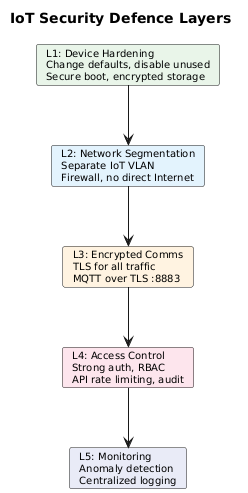

The diagram above was rendered by PlantUML. Its source (embedded in the PNG):
@startuml
skinparam backgroundColor white
skinparam defaultFontName Arial
skinparam defaultFontSize 10
skinparam shadowing false
title IoT Security Defence Layers

card "L1: Device Hardening\nChange defaults, disable unused\nSecure boot, encrypted storage" as l1 #E8F5E9

card "L2: Network Segmentation\nSeparate IoT VLAN\nFirewall, no direct Internet" as l2 #E3F2FD

card "L3: Encrypted Comms\nTLS for all traffic\nMQTT over TLS :8883" as l3 #FFF3E0

card "L4: Access Control\nStrong auth, RBAC\nAPI rate limiting, audit" as l4 #FCE4EC

card "L5: Monitoring\nAnomaly detection\nCentralized logging" as l5 #E8EAF6

l1 -d-> l2
l2 -d-> l3
l3 -d-> l4
l4 -d-> l5
@enduml